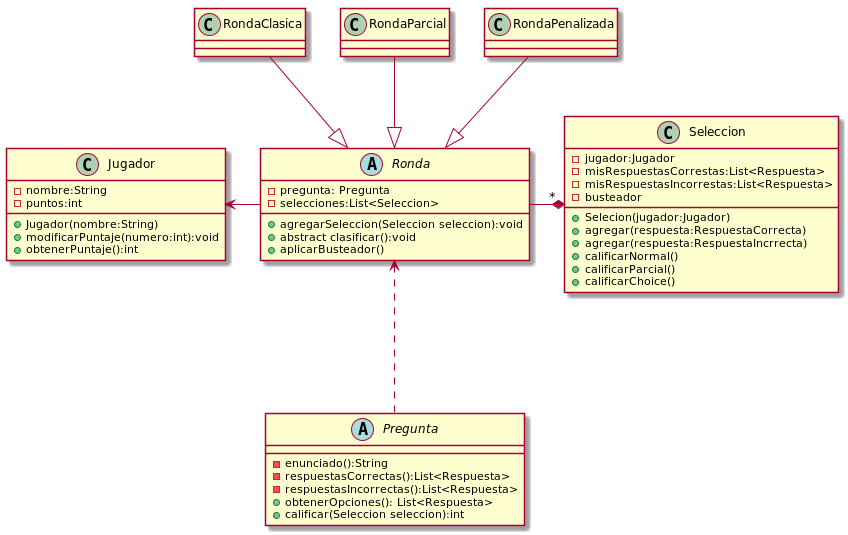

The diagram above was rendered by PlantUML. Its source (embedded in the PNG):
@startuml


Class Seleccion{
    -jugador:Jugador
    -misRespuestasCorrestas:List<Respuesta>
    -misRespuestasIncorrestas:List<Respuesta>
    -busteador
    +Selecion(jugador:Jugador)
    +agregar(respuesta:RespuestaCorrecta)
    +agregar(respuesta:RespuestaIncrrecta)
    +calificarNormal()
    +calificarParcial()
    +calificarChoice()
}

Class Jugador{
    -nombre:String
    -puntos:int
    +Jugador(nombre:String)
    + modificarPuntaje(numero:int):void
    +obtenerPuntaje():int
}

Abstract Ronda{
   -pregunta: Pregunta
   -selecciones:List<Seleccion>
   +agregarSeleccion(Seleccion seleccion):void
   +abstract clasificar():void
   +aplicarBusteador()
}

Abstract Pregunta{
    -enunciado():String
    -respuestasCorrectas():List<Respuesta>
    -respuestasIncorrectas():List<Respuesta>
    +obtenerOpciones(): List<Respuesta>
    +calificar(Seleccion seleccion):int
}


RondaClasica -down-|>Ronda
RondaParcial -down-|>Ronda
RondaPenalizada -down-|>Ronda
Ronda -left-> Jugador
Pregunta ..up.>Ronda
Ronda -left-* "*" Seleccion

@enduml